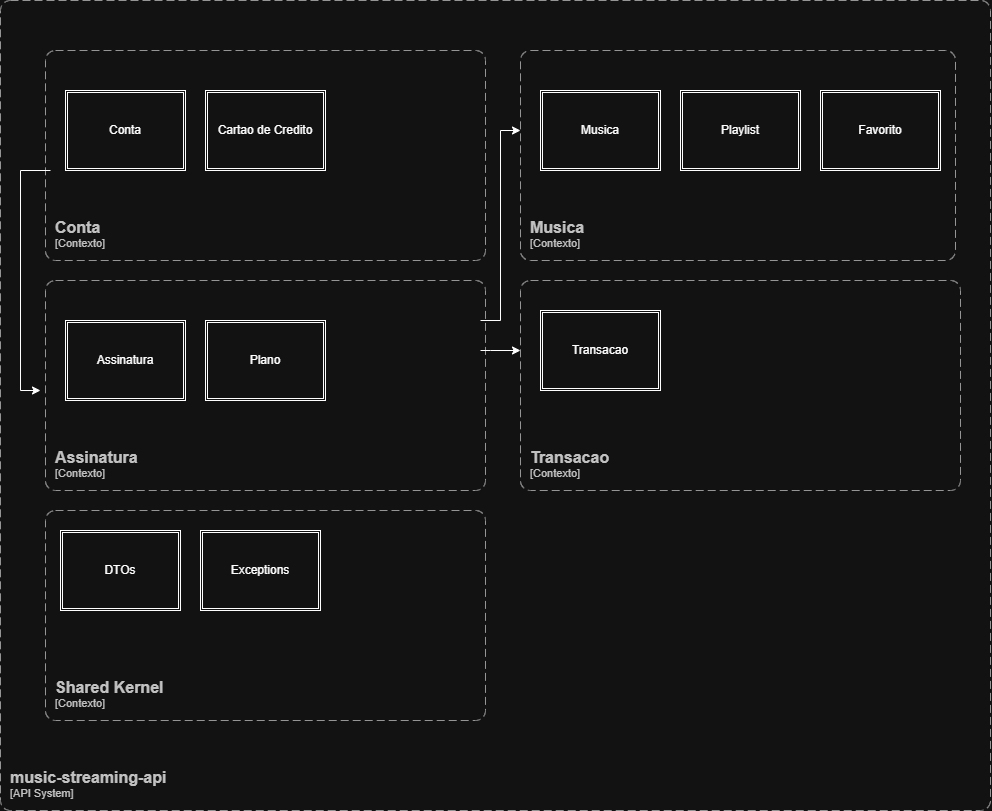

The diagram above was exported from draw.io. Its source (the exported page's mxGraphModel, read from the mxfile embedded in the PNG):
<mxGraphModel dx="2004" dy="678" grid="1" gridSize="10" guides="1" tooltips="1" connect="1" arrows="1" fold="1" page="1" pageScale="1" pageWidth="827" pageHeight="1169" math="0" shadow="0">
  <root>
    <mxCell id="0" />
    <mxCell id="1" parent="0" />
    <object placeholders="1" c4Name="music-streaming-api" c4Type="" c4Application="API System" label="&lt;font style=&quot;font-size: 16px&quot;&gt;&lt;b&gt;&lt;div style=&quot;text-align: left&quot;&gt;%c4Name%&lt;/div&gt;&lt;/b&gt;&lt;/font&gt;&lt;div style=&quot;text-align: left&quot;&gt;[%c4Application%]&lt;/div&gt;" id="uU3l27jlt49a3o4NEGTE-1">
      <mxCell parent="1" style="rounded=1;fontSize=11;whiteSpace=wrap;html=1;dashed=1;arcSize=20;fillColor=none;strokeColor=#666666;fontColor=#333333;labelBackgroundColor=none;align=left;verticalAlign=bottom;labelBorderColor=none;spacingTop=0;spacing=10;dashPattern=8 4;metaEdit=1;rotatable=0;perimeter=rectanglePerimeter;noLabel=0;labelPadding=0;allowArrows=0;connectable=0;expand=0;recursiveResize=0;editable=1;pointerEvents=0;absoluteArcSize=1;points=[[0.25,0,0],[0.5,0,0],[0.75,0,0],[1,0.25,0],[1,0.5,0],[1,0.75,0],[0.75,1,0],[0.5,1,0],[0.25,1,0],[0,0.75,0],[0,0.5,0],[0,0.25,0]];" vertex="1">
        <mxGeometry height="810" width="990" x="-260" y="120" as="geometry" />
      </mxCell>
    </object>
    <object placeholders="1" c4Name="Conta" c4Type="Contexto" c4Application="Contexto" label="&lt;font style=&quot;font-size: 16px&quot;&gt;&lt;b&gt;&lt;div style=&quot;text-align: left&quot;&gt;%c4Name%&lt;/div&gt;&lt;/b&gt;&lt;/font&gt;&lt;div style=&quot;text-align: left&quot;&gt;[%c4Application%]&lt;/div&gt;" id="uU3l27jlt49a3o4NEGTE-2">
      <mxCell parent="1" style="rounded=1;fontSize=11;whiteSpace=wrap;html=1;dashed=1;arcSize=20;fillColor=none;strokeColor=#666666;fontColor=#333333;labelBackgroundColor=none;align=left;verticalAlign=bottom;labelBorderColor=none;spacingTop=0;spacing=10;dashPattern=8 4;metaEdit=1;rotatable=0;perimeter=rectanglePerimeter;noLabel=0;labelPadding=0;allowArrows=0;connectable=0;expand=0;recursiveResize=0;editable=1;pointerEvents=0;absoluteArcSize=1;points=[[0.25,0,0],[0.5,0,0],[0.75,0,0],[1,0.25,0],[1,0.5,0],[1,0.75,0],[0.75,1,0],[0.5,1,0],[0.25,1,0],[0,0.75,0],[0,0.5,0],[0,0.25,0]];" vertex="1">
        <mxGeometry height="210" width="440" x="-215" y="170" as="geometry" />
      </mxCell>
    </object>
    <mxCell id="uU3l27jlt49a3o4NEGTE-5" parent="1" style="shape=ext;double=1;rounded=0;whiteSpace=wrap;html=1;" value="Cartao de Credito" vertex="1">
      <mxGeometry height="80" width="120" x="-55" y="210" as="geometry" />
    </mxCell>
    <object placeholders="1" c4Name="Assinatura" c4Type="Contexto" c4Application="Contexto" label="&lt;font style=&quot;font-size: 16px&quot;&gt;&lt;b&gt;&lt;div style=&quot;text-align: left&quot;&gt;%c4Name%&lt;/div&gt;&lt;/b&gt;&lt;/font&gt;&lt;div style=&quot;text-align: left&quot;&gt;[%c4Application%]&lt;/div&gt;" id="uU3l27jlt49a3o4NEGTE-6">
      <mxCell parent="1" style="rounded=1;fontSize=11;whiteSpace=wrap;html=1;dashed=1;arcSize=20;fillColor=none;strokeColor=#666666;fontColor=#333333;labelBackgroundColor=none;align=left;verticalAlign=bottom;labelBorderColor=none;spacingTop=0;spacing=10;dashPattern=8 4;metaEdit=1;rotatable=0;perimeter=rectanglePerimeter;noLabel=0;labelPadding=0;allowArrows=0;connectable=0;expand=0;recursiveResize=0;editable=1;pointerEvents=0;absoluteArcSize=1;points=[[0.25,0,0],[0.5,0,0],[0.75,0,0],[1,0.25,0],[1,0.5,0],[1,0.75,0],[0.75,1,0],[0.5,1,0],[0.25,1,0],[0,0.75,0],[0,0.5,0],[0,0.25,0]];" vertex="1">
        <mxGeometry height="210" width="440" x="-215" y="400" as="geometry" />
      </mxCell>
    </object>
    <mxCell id="uU3l27jlt49a3o4NEGTE-25" edge="1" parent="1" style="edgeStyle=orthogonalEdgeStyle;rounded=0;orthogonalLoop=1;jettySize=auto;html=1;">
      <mxGeometry relative="1" as="geometry">
        <Array as="points">
          <mxPoint x="230" y="470" />
          <mxPoint x="230" y="470" />
        </Array>
        <mxPoint x="220" y="470" as="sourcePoint" />
        <mxPoint x="260" y="470" as="targetPoint" />
      </mxGeometry>
    </mxCell>
    <mxCell id="uU3l27jlt49a3o4NEGTE-26" edge="1" parent="1" style="edgeStyle=orthogonalEdgeStyle;rounded=0;orthogonalLoop=1;jettySize=auto;html=1;">
      <mxGeometry relative="1" as="geometry">
        <Array as="points">
          <mxPoint x="240" y="440" />
          <mxPoint x="240" y="250" />
        </Array>
        <mxPoint x="220" y="440" as="sourcePoint" />
        <mxPoint x="260" y="250" as="targetPoint" />
      </mxGeometry>
    </mxCell>
    <mxCell id="uU3l27jlt49a3o4NEGTE-7" parent="1" style="shape=ext;double=1;rounded=0;whiteSpace=wrap;html=1;" value="Assinatura" vertex="1">
      <mxGeometry height="80" width="120" x="-195" y="440" as="geometry" />
    </mxCell>
    <object placeholders="1" c4Name="Musica" c4Type="Contexto" c4Application="Contexto" label="&lt;font style=&quot;font-size: 16px&quot;&gt;&lt;b&gt;&lt;div style=&quot;text-align: left&quot;&gt;%c4Name%&lt;/div&gt;&lt;/b&gt;&lt;/font&gt;&lt;div style=&quot;text-align: left&quot;&gt;[%c4Application%]&lt;/div&gt;" id="uU3l27jlt49a3o4NEGTE-9">
      <mxCell parent="1" style="rounded=1;fontSize=11;whiteSpace=wrap;html=1;dashed=1;arcSize=20;fillColor=none;strokeColor=#666666;fontColor=#333333;labelBackgroundColor=none;align=left;verticalAlign=bottom;labelBorderColor=none;spacingTop=0;spacing=10;dashPattern=8 4;metaEdit=1;rotatable=0;perimeter=rectanglePerimeter;noLabel=0;labelPadding=0;allowArrows=0;connectable=0;expand=0;recursiveResize=0;editable=1;pointerEvents=0;absoluteArcSize=1;points=[[0.25,0,0],[0.5,0,0],[0.75,0,0],[1,0.25,0],[1,0.5,0],[1,0.75,0],[0.75,1,0],[0.5,1,0],[0.25,1,0],[0,0.75,0],[0,0.5,0],[0,0.25,0]];" vertex="1">
        <mxGeometry height="210" width="435" x="260" y="170" as="geometry" />
      </mxCell>
    </object>
    <mxCell id="uU3l27jlt49a3o4NEGTE-10" parent="1" style="shape=ext;double=1;rounded=0;whiteSpace=wrap;html=1;" value="Playlist" vertex="1">
      <mxGeometry height="80" width="120" x="420" y="210" as="geometry" />
    </mxCell>
    <mxCell id="uU3l27jlt49a3o4NEGTE-11" parent="1" style="shape=ext;double=1;rounded=0;whiteSpace=wrap;html=1;" value="Favorito" vertex="1">
      <mxGeometry height="80" width="120" x="560" y="210" as="geometry" />
    </mxCell>
    <object placeholders="1" c4Name="Transacao" c4Type="Contexto" c4Application="Contexto" label="&lt;font style=&quot;font-size: 16px&quot;&gt;&lt;b&gt;&lt;div style=&quot;text-align: left&quot;&gt;%c4Name%&lt;/div&gt;&lt;/b&gt;&lt;/font&gt;&lt;div style=&quot;text-align: left&quot;&gt;[%c4Application%]&lt;/div&gt;" id="uU3l27jlt49a3o4NEGTE-12">
      <mxCell parent="1" style="rounded=1;fontSize=11;whiteSpace=wrap;html=1;dashed=1;arcSize=20;fillColor=none;strokeColor=#666666;fontColor=#333333;labelBackgroundColor=none;align=left;verticalAlign=bottom;labelBorderColor=none;spacingTop=0;spacing=10;dashPattern=8 4;metaEdit=1;rotatable=0;perimeter=rectanglePerimeter;noLabel=0;labelPadding=0;allowArrows=0;connectable=0;expand=0;recursiveResize=0;editable=1;pointerEvents=0;absoluteArcSize=1;points=[[0.25,0,0],[0.5,0,0],[0.75,0,0],[1,0.25,0],[1,0.5,0],[1,0.75,0],[0.75,1,0],[0.5,1,0],[0.25,1,0],[0,0.75,0],[0,0.5,0],[0,0.25,0]];" vertex="1">
        <mxGeometry height="210" width="440" x="260" y="400" as="geometry" />
      </mxCell>
    </object>
    <mxCell id="uU3l27jlt49a3o4NEGTE-24" edge="1" parent="1" style="edgeStyle=orthogonalEdgeStyle;rounded=0;orthogonalLoop=1;jettySize=auto;html=1;">
      <mxGeometry relative="1" as="geometry">
        <Array as="points">
          <mxPoint x="-240" y="290" />
          <mxPoint x="-240" y="510" />
        </Array>
        <mxPoint x="-210" y="290" as="sourcePoint" />
        <mxPoint x="-220" y="510" as="targetPoint" />
      </mxGeometry>
    </mxCell>
    <mxCell id="uU3l27jlt49a3o4NEGTE-13" parent="1" style="shape=ext;double=1;rounded=0;whiteSpace=wrap;html=1;" value="Conta" vertex="1">
      <mxGeometry height="80" width="120" x="-195" y="210" as="geometry" />
    </mxCell>
    <mxCell id="uU3l27jlt49a3o4NEGTE-14" parent="1" style="shape=ext;double=1;rounded=0;whiteSpace=wrap;html=1;" value="Plano" vertex="1">
      <mxGeometry height="80" width="120" x="-55" y="440" as="geometry" />
    </mxCell>
    <mxCell id="uU3l27jlt49a3o4NEGTE-15" parent="1" style="shape=ext;double=1;rounded=0;whiteSpace=wrap;html=1;" value="Musica" vertex="1">
      <mxGeometry height="80" width="120" x="280" y="210" as="geometry" />
    </mxCell>
    <mxCell id="uU3l27jlt49a3o4NEGTE-16" parent="1" style="shape=ext;double=1;rounded=0;whiteSpace=wrap;html=1;" value="Transacao" vertex="1">
      <mxGeometry height="80" width="120" x="280" y="430" as="geometry" />
    </mxCell>
    <object placeholders="1" c4Name="Shared Kernel" c4Type="Contexto" c4Application="Contexto" label="&lt;font style=&quot;font-size: 16px&quot;&gt;&lt;b&gt;&lt;div style=&quot;text-align: left&quot;&gt;%c4Name%&lt;/div&gt;&lt;/b&gt;&lt;/font&gt;&lt;div style=&quot;text-align: left&quot;&gt;[%c4Application%]&lt;/div&gt;" id="uU3l27jlt49a3o4NEGTE-17">
      <mxCell parent="1" style="rounded=1;fontSize=11;whiteSpace=wrap;html=1;dashed=1;arcSize=20;fillColor=none;strokeColor=#666666;fontColor=#333333;labelBackgroundColor=none;align=left;verticalAlign=bottom;labelBorderColor=none;spacingTop=0;spacing=10;dashPattern=8 4;metaEdit=1;rotatable=0;perimeter=rectanglePerimeter;noLabel=0;labelPadding=0;allowArrows=0;connectable=0;expand=0;recursiveResize=0;editable=1;pointerEvents=0;absoluteArcSize=1;points=[[0.25,0,0],[0.5,0,0],[0.75,0,0],[1,0.25,0],[1,0.5,0],[1,0.75,0],[0.75,1,0],[0.5,1,0],[0.25,1,0],[0,0.75,0],[0,0.5,0],[0,0.25,0]];" vertex="1">
        <mxGeometry height="210" width="440" x="-215" y="630" as="geometry" />
      </mxCell>
    </object>
    <mxCell id="uU3l27jlt49a3o4NEGTE-18" parent="1" style="shape=ext;double=1;rounded=0;whiteSpace=wrap;html=1;" value="DTOs" vertex="1">
      <mxGeometry height="80" width="120" x="-200" y="650" as="geometry" />
    </mxCell>
    <mxCell id="uU3l27jlt49a3o4NEGTE-19" parent="1" style="shape=ext;double=1;rounded=0;whiteSpace=wrap;html=1;" value="Exceptions" vertex="1">
      <mxGeometry height="80" width="120" x="-60" y="650" as="geometry" />
    </mxCell>
  </root>
</mxGraphModel>